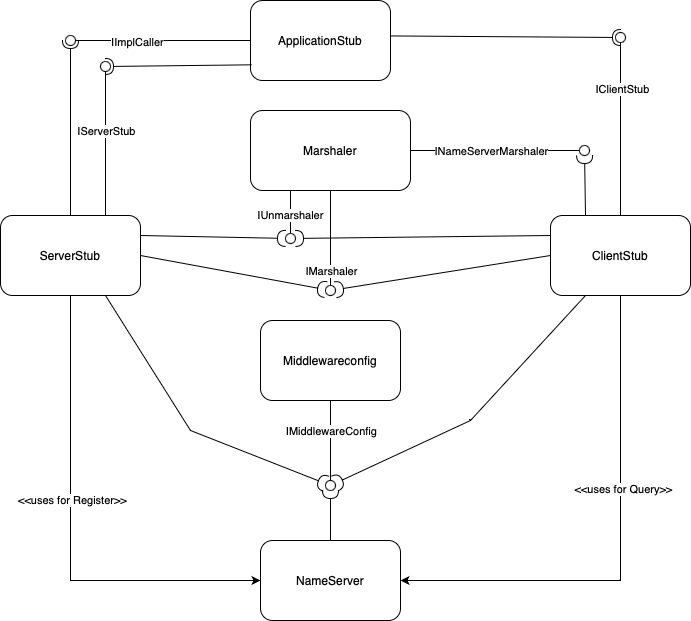

The diagram above was exported from draw.io. Its source (the exported page's mxGraphModel, read from the mxfile embedded in the PNG):
<mxGraphModel dx="1185" dy="1820" grid="1" gridSize="10" guides="1" tooltips="1" connect="1" arrows="1" fold="1" page="1" pageScale="1" pageWidth="827" pageHeight="1169" math="0" shadow="0">
  <root>
    <mxCell id="0" />
    <mxCell id="1" parent="0" />
    <mxCell id="w5xYRL-Dj_A4mpMXBh8z-1" value="NameServer" style="rounded=1;whiteSpace=wrap;html=1;" parent="1" vertex="1">
      <mxGeometry x="290" y="460" width="140" height="80" as="geometry" />
    </mxCell>
    <mxCell id="hKsBZvEmJ7tKtQ_5rDEc-19" style="edgeStyle=orthogonalEdgeStyle;rounded=0;orthogonalLoop=1;jettySize=auto;html=1;entryX=0;entryY=0.5;entryDx=0;entryDy=0;" edge="1" parent="1" source="w5xYRL-Dj_A4mpMXBh8z-2" target="w5xYRL-Dj_A4mpMXBh8z-1">
      <mxGeometry relative="1" as="geometry">
        <Array as="points">
          <mxPoint x="100" y="500" />
        </Array>
      </mxGeometry>
    </mxCell>
    <mxCell id="hKsBZvEmJ7tKtQ_5rDEc-20" value="&amp;lt;&amp;lt;uses for Register&amp;gt;&amp;gt;" style="edgeLabel;html=1;align=center;verticalAlign=middle;resizable=0;points=[];" vertex="1" connectable="0" parent="hKsBZvEmJ7tKtQ_5rDEc-19">
      <mxGeometry x="-0.1392" y="1" relative="1" as="geometry">
        <mxPoint as="offset" />
      </mxGeometry>
    </mxCell>
    <mxCell id="w5xYRL-Dj_A4mpMXBh8z-2" value="ServerStub" style="rounded=1;whiteSpace=wrap;html=1;" parent="1" vertex="1">
      <mxGeometry x="30" y="135" width="140" height="80" as="geometry" />
    </mxCell>
    <mxCell id="hKsBZvEmJ7tKtQ_5rDEc-21" style="edgeStyle=orthogonalEdgeStyle;rounded=0;orthogonalLoop=1;jettySize=auto;html=1;entryX=1;entryY=0.5;entryDx=0;entryDy=0;" edge="1" parent="1" source="w5xYRL-Dj_A4mpMXBh8z-3" target="w5xYRL-Dj_A4mpMXBh8z-1">
      <mxGeometry relative="1" as="geometry">
        <Array as="points">
          <mxPoint x="650" y="500" />
        </Array>
      </mxGeometry>
    </mxCell>
    <mxCell id="hKsBZvEmJ7tKtQ_5rDEc-22" value="&amp;lt;&amp;lt;uses for Query&amp;gt;&amp;gt;" style="edgeLabel;html=1;align=center;verticalAlign=middle;resizable=0;points=[];" vertex="1" connectable="0" parent="hKsBZvEmJ7tKtQ_5rDEc-21">
      <mxGeometry x="-0.2357" y="2" relative="1" as="geometry">
        <mxPoint as="offset" />
      </mxGeometry>
    </mxCell>
    <mxCell id="w5xYRL-Dj_A4mpMXBh8z-3" value="ClientStub" style="rounded=1;whiteSpace=wrap;html=1;" parent="1" vertex="1">
      <mxGeometry x="580" y="135" width="140" height="80" as="geometry" />
    </mxCell>
    <mxCell id="w5xYRL-Dj_A4mpMXBh8z-4" value="Marshaler" style="rounded=1;whiteSpace=wrap;html=1;" parent="1" vertex="1">
      <mxGeometry x="280" y="30" width="160" height="80" as="geometry" />
    </mxCell>
    <mxCell id="w5xYRL-Dj_A4mpMXBh8z-5" value="ApplicationStub" style="rounded=1;whiteSpace=wrap;html=1;" parent="1" vertex="1">
      <mxGeometry x="280" y="-80" width="140" height="80" as="geometry" />
    </mxCell>
    <mxCell id="w5xYRL-Dj_A4mpMXBh8z-6" value="" style="rounded=0;orthogonalLoop=1;jettySize=auto;html=1;endArrow=none;endFill=0;sketch=0;sourcePerimeterSpacing=0;targetPerimeterSpacing=0;exitX=0.5;exitY=1;exitDx=0;exitDy=0;" parent="1" source="w5xYRL-Dj_A4mpMXBh8z-4" target="w5xYRL-Dj_A4mpMXBh8z-8" edge="1">
      <mxGeometry relative="1" as="geometry">
        <mxPoint x="350" y="235" as="sourcePoint" />
      </mxGeometry>
    </mxCell>
    <mxCell id="w5xYRL-Dj_A4mpMXBh8z-13" value="IMarshaler" style="edgeLabel;html=1;align=center;verticalAlign=middle;resizable=0;points=[];" parent="w5xYRL-Dj_A4mpMXBh8z-6" vertex="1" connectable="0">
      <mxGeometry x="0.1179" y="-1" relative="1" as="geometry">
        <mxPoint x="1" y="27" as="offset" />
      </mxGeometry>
    </mxCell>
    <mxCell id="w5xYRL-Dj_A4mpMXBh8z-7" value="" style="rounded=0;orthogonalLoop=1;jettySize=auto;html=1;endArrow=halfCircle;endFill=0;endSize=6;strokeWidth=1;sketch=0;exitX=0;exitY=0.5;exitDx=0;exitDy=0;" parent="1" source="w5xYRL-Dj_A4mpMXBh8z-3" target="w5xYRL-Dj_A4mpMXBh8z-8" edge="1">
      <mxGeometry relative="1" as="geometry">
        <mxPoint x="390" y="235" as="sourcePoint" />
        <mxPoint x="390" y="190" as="targetPoint" />
        <Array as="points" />
      </mxGeometry>
    </mxCell>
    <mxCell id="w5xYRL-Dj_A4mpMXBh8z-8" value="" style="ellipse;whiteSpace=wrap;html=1;align=center;aspect=fixed;resizable=0;points=[];outlineConnect=0;sketch=0;" parent="1" vertex="1">
      <mxGeometry x="355" y="205" width="10" height="10" as="geometry" />
    </mxCell>
    <mxCell id="w5xYRL-Dj_A4mpMXBh8z-12" value="" style="rounded=0;orthogonalLoop=1;jettySize=auto;html=1;endArrow=halfCircle;endFill=0;endSize=6;strokeWidth=1;sketch=0;exitX=1;exitY=0.5;exitDx=0;exitDy=0;" parent="1" source="w5xYRL-Dj_A4mpMXBh8z-2" target="w5xYRL-Dj_A4mpMXBh8z-8" edge="1">
      <mxGeometry relative="1" as="geometry">
        <mxPoint x="203" y="220" as="sourcePoint" />
        <mxPoint x="358" y="175" as="targetPoint" />
        <Array as="points" />
      </mxGeometry>
    </mxCell>
    <mxCell id="w5xYRL-Dj_A4mpMXBh8z-20" value="" style="rounded=0;orthogonalLoop=1;jettySize=auto;html=1;endArrow=none;endFill=0;sketch=0;sourcePerimeterSpacing=0;targetPerimeterSpacing=0;exitX=0.5;exitY=0;exitDx=0;exitDy=0;" parent="1" source="w5xYRL-Dj_A4mpMXBh8z-3" target="w5xYRL-Dj_A4mpMXBh8z-22" edge="1">
      <mxGeometry relative="1" as="geometry">
        <mxPoint x="340" y="335" as="sourcePoint" />
      </mxGeometry>
    </mxCell>
    <mxCell id="w5xYRL-Dj_A4mpMXBh8z-28" value="IClientStub" style="edgeLabel;html=1;align=center;verticalAlign=middle;resizable=0;points=[];" parent="w5xYRL-Dj_A4mpMXBh8z-20" vertex="1" connectable="0">
      <mxGeometry x="0.4682" y="-1" relative="1" as="geometry">
        <mxPoint as="offset" />
      </mxGeometry>
    </mxCell>
    <mxCell id="w5xYRL-Dj_A4mpMXBh8z-21" value="" style="rounded=0;orthogonalLoop=1;jettySize=auto;html=1;endArrow=halfCircle;endFill=0;entryX=0.5;entryY=0.5;endSize=6;strokeWidth=1;sketch=0;exitX=1.002;exitY=0.443;exitDx=0;exitDy=0;exitPerimeter=0;" parent="1" source="w5xYRL-Dj_A4mpMXBh8z-5" target="w5xYRL-Dj_A4mpMXBh8z-22" edge="1">
      <mxGeometry relative="1" as="geometry">
        <mxPoint x="380" y="335" as="sourcePoint" />
      </mxGeometry>
    </mxCell>
    <mxCell id="w5xYRL-Dj_A4mpMXBh8z-22" value="" style="ellipse;whiteSpace=wrap;html=1;align=center;aspect=fixed;resizable=0;points=[];outlineConnect=0;sketch=0;" parent="1" vertex="1">
      <mxGeometry x="645" y="-48" width="10" height="10" as="geometry" />
    </mxCell>
    <mxCell id="w5xYRL-Dj_A4mpMXBh8z-23" value="" style="rounded=0;orthogonalLoop=1;jettySize=auto;html=1;endArrow=none;endFill=0;sketch=0;sourcePerimeterSpacing=0;targetPerimeterSpacing=0;exitX=0;exitY=0.5;exitDx=0;exitDy=0;" parent="1" source="w5xYRL-Dj_A4mpMXBh8z-5" target="w5xYRL-Dj_A4mpMXBh8z-25" edge="1">
      <mxGeometry relative="1" as="geometry">
        <mxPoint x="340" y="335" as="sourcePoint" />
      </mxGeometry>
    </mxCell>
    <mxCell id="w5xYRL-Dj_A4mpMXBh8z-29" value="IImplCaller" style="edgeLabel;html=1;align=center;verticalAlign=middle;resizable=0;points=[];" parent="w5xYRL-Dj_A4mpMXBh8z-23" vertex="1" connectable="0">
      <mxGeometry x="0.3059" y="1" relative="1" as="geometry">
        <mxPoint as="offset" />
      </mxGeometry>
    </mxCell>
    <mxCell id="w5xYRL-Dj_A4mpMXBh8z-24" value="" style="rounded=0;orthogonalLoop=1;jettySize=auto;html=1;endArrow=halfCircle;endFill=0;entryX=0.5;entryY=0.5;endSize=6;strokeWidth=1;sketch=0;exitX=0.5;exitY=0;exitDx=0;exitDy=0;" parent="1" source="w5xYRL-Dj_A4mpMXBh8z-2" target="w5xYRL-Dj_A4mpMXBh8z-25" edge="1">
      <mxGeometry relative="1" as="geometry">
        <mxPoint x="100" y="-130" as="sourcePoint" />
      </mxGeometry>
    </mxCell>
    <mxCell id="w5xYRL-Dj_A4mpMXBh8z-25" value="" style="ellipse;whiteSpace=wrap;html=1;align=center;aspect=fixed;resizable=0;points=[];outlineConnect=0;sketch=0;" parent="1" vertex="1">
      <mxGeometry x="95" y="-45" width="10" height="10" as="geometry" />
    </mxCell>
    <mxCell id="MWISKzmY4oie7jTCmVE1-1" value="" style="rounded=0;orthogonalLoop=1;jettySize=auto;html=1;endArrow=none;endFill=0;sketch=0;sourcePerimeterSpacing=0;targetPerimeterSpacing=0;exitX=0.75;exitY=0;exitDx=0;exitDy=0;" parent="1" source="w5xYRL-Dj_A4mpMXBh8z-2" target="MWISKzmY4oie7jTCmVE1-4" edge="1">
      <mxGeometry relative="1" as="geometry">
        <mxPoint x="290" y="-30" as="sourcePoint" />
      </mxGeometry>
    </mxCell>
    <mxCell id="MWISKzmY4oie7jTCmVE1-2" value="IServerStub" style="edgeLabel;html=1;align=center;verticalAlign=middle;resizable=0;points=[];" parent="MWISKzmY4oie7jTCmVE1-1" vertex="1" connectable="0">
      <mxGeometry x="0.3059" y="1" relative="1" as="geometry">
        <mxPoint x="1" y="9" as="offset" />
      </mxGeometry>
    </mxCell>
    <mxCell id="MWISKzmY4oie7jTCmVE1-3" value="" style="rounded=0;orthogonalLoop=1;jettySize=auto;html=1;endArrow=halfCircle;endFill=0;entryX=0.5;entryY=0.5;endSize=6;strokeWidth=1;sketch=0;exitX=0.009;exitY=0.804;exitDx=0;exitDy=0;exitPerimeter=0;" parent="1" source="w5xYRL-Dj_A4mpMXBh8z-5" target="MWISKzmY4oie7jTCmVE1-4" edge="1">
      <mxGeometry relative="1" as="geometry">
        <mxPoint x="110" y="145" as="sourcePoint" />
      </mxGeometry>
    </mxCell>
    <mxCell id="MWISKzmY4oie7jTCmVE1-4" value="" style="ellipse;whiteSpace=wrap;html=1;align=center;aspect=fixed;resizable=0;points=[];outlineConnect=0;sketch=0;" parent="1" vertex="1">
      <mxGeometry x="130" y="-19" width="10" height="10" as="geometry" />
    </mxCell>
    <mxCell id="hKsBZvEmJ7tKtQ_5rDEc-2" value="Middlewareconfig" style="rounded=1;whiteSpace=wrap;html=1;" vertex="1" parent="1">
      <mxGeometry x="290" y="240" width="140" height="80" as="geometry" />
    </mxCell>
    <mxCell id="hKsBZvEmJ7tKtQ_5rDEc-3" value="" style="rounded=0;orthogonalLoop=1;jettySize=auto;html=1;endArrow=none;endFill=0;sketch=0;sourcePerimeterSpacing=0;targetPerimeterSpacing=0;exitX=0.5;exitY=1;exitDx=0;exitDy=0;" edge="1" parent="1" target="hKsBZvEmJ7tKtQ_5rDEc-5" source="hKsBZvEmJ7tKtQ_5rDEc-2">
      <mxGeometry relative="1" as="geometry">
        <mxPoint x="370" y="120" as="sourcePoint" />
      </mxGeometry>
    </mxCell>
    <mxCell id="hKsBZvEmJ7tKtQ_5rDEc-4" value="IMiddlewareConfig" style="edgeLabel;html=1;align=center;verticalAlign=middle;resizable=0;points=[];" vertex="1" connectable="0" parent="hKsBZvEmJ7tKtQ_5rDEc-3">
      <mxGeometry x="0.1179" y="-1" relative="1" as="geometry">
        <mxPoint x="1" y="-15" as="offset" />
      </mxGeometry>
    </mxCell>
    <mxCell id="hKsBZvEmJ7tKtQ_5rDEc-5" value="" style="ellipse;whiteSpace=wrap;html=1;align=center;aspect=fixed;resizable=0;points=[];outlineConnect=0;sketch=0;" vertex="1" parent="1">
      <mxGeometry x="355" y="400" width="10" height="10" as="geometry" />
    </mxCell>
    <mxCell id="hKsBZvEmJ7tKtQ_5rDEc-6" value="" style="rounded=0;orthogonalLoop=1;jettySize=auto;html=1;endArrow=halfCircle;endFill=0;endSize=6;strokeWidth=1;sketch=0;exitX=0.25;exitY=1;exitDx=0;exitDy=0;" edge="1" parent="1" source="w5xYRL-Dj_A4mpMXBh8z-3" target="hKsBZvEmJ7tKtQ_5rDEc-5">
      <mxGeometry relative="1" as="geometry">
        <mxPoint x="590" y="185" as="sourcePoint" />
        <mxPoint x="370" y="400" as="targetPoint" />
        <Array as="points">
          <mxPoint x="500" y="340" />
        </Array>
      </mxGeometry>
    </mxCell>
    <mxCell id="hKsBZvEmJ7tKtQ_5rDEc-7" value="" style="rounded=0;orthogonalLoop=1;jettySize=auto;html=1;endArrow=halfCircle;endFill=0;endSize=6;strokeWidth=1;sketch=0;exitX=0.75;exitY=1;exitDx=0;exitDy=0;" edge="1" parent="1" source="w5xYRL-Dj_A4mpMXBh8z-2" target="hKsBZvEmJ7tKtQ_5rDEc-5">
      <mxGeometry relative="1" as="geometry">
        <mxPoint x="600" y="195" as="sourcePoint" />
        <mxPoint x="385" y="195" as="targetPoint" />
        <Array as="points">
          <mxPoint x="220" y="350" />
        </Array>
      </mxGeometry>
    </mxCell>
    <mxCell id="hKsBZvEmJ7tKtQ_5rDEc-8" value="" style="rounded=0;orthogonalLoop=1;jettySize=auto;html=1;endArrow=halfCircle;endFill=0;endSize=6;strokeWidth=1;sketch=0;exitX=0.5;exitY=0;exitDx=0;exitDy=0;" edge="1" parent="1" source="w5xYRL-Dj_A4mpMXBh8z-1" target="hKsBZvEmJ7tKtQ_5rDEc-5">
      <mxGeometry relative="1" as="geometry">
        <mxPoint x="610" y="205" as="sourcePoint" />
        <mxPoint x="395" y="205" as="targetPoint" />
        <Array as="points" />
      </mxGeometry>
    </mxCell>
    <mxCell id="hKsBZvEmJ7tKtQ_5rDEc-9" value="" style="rounded=0;orthogonalLoop=1;jettySize=auto;html=1;endArrow=none;endFill=0;sketch=0;sourcePerimeterSpacing=0;targetPerimeterSpacing=0;exitX=1;exitY=0.5;exitDx=0;exitDy=0;" edge="1" parent="1" target="hKsBZvEmJ7tKtQ_5rDEc-11" source="w5xYRL-Dj_A4mpMXBh8z-4">
      <mxGeometry relative="1" as="geometry">
        <mxPoint x="370" y="120" as="sourcePoint" />
      </mxGeometry>
    </mxCell>
    <mxCell id="hKsBZvEmJ7tKtQ_5rDEc-10" value="INameServerMarshaler" style="edgeLabel;html=1;align=center;verticalAlign=middle;resizable=0;points=[];" vertex="1" connectable="0" parent="hKsBZvEmJ7tKtQ_5rDEc-9">
      <mxGeometry x="0.1179" y="-1" relative="1" as="geometry">
        <mxPoint x="-14" y="-1" as="offset" />
      </mxGeometry>
    </mxCell>
    <mxCell id="hKsBZvEmJ7tKtQ_5rDEc-11" value="" style="ellipse;whiteSpace=wrap;html=1;align=center;aspect=fixed;resizable=0;points=[];outlineConnect=0;sketch=0;" vertex="1" parent="1">
      <mxGeometry x="609" y="65" width="10" height="10" as="geometry" />
    </mxCell>
    <mxCell id="hKsBZvEmJ7tKtQ_5rDEc-13" value="" style="rounded=0;orthogonalLoop=1;jettySize=auto;html=1;endArrow=none;endFill=0;sketch=0;sourcePerimeterSpacing=0;targetPerimeterSpacing=0;exitX=0.25;exitY=1;exitDx=0;exitDy=0;" edge="1" parent="1" target="hKsBZvEmJ7tKtQ_5rDEc-15" source="w5xYRL-Dj_A4mpMXBh8z-4">
      <mxGeometry relative="1" as="geometry">
        <mxPoint x="380" y="130" as="sourcePoint" />
      </mxGeometry>
    </mxCell>
    <mxCell id="hKsBZvEmJ7tKtQ_5rDEc-14" value="IUnmarshaler" style="edgeLabel;html=1;align=center;verticalAlign=middle;resizable=0;points=[];" vertex="1" connectable="0" parent="hKsBZvEmJ7tKtQ_5rDEc-13">
      <mxGeometry x="0.1179" y="-1" relative="1" as="geometry">
        <mxPoint as="offset" />
      </mxGeometry>
    </mxCell>
    <mxCell id="hKsBZvEmJ7tKtQ_5rDEc-15" value="" style="ellipse;whiteSpace=wrap;html=1;align=center;aspect=fixed;resizable=0;points=[];outlineConnect=0;sketch=0;" vertex="1" parent="1">
      <mxGeometry x="315" y="153" width="10" height="10" as="geometry" />
    </mxCell>
    <mxCell id="hKsBZvEmJ7tKtQ_5rDEc-16" value="" style="rounded=0;orthogonalLoop=1;jettySize=auto;html=1;endArrow=halfCircle;endFill=0;endSize=6;strokeWidth=1;sketch=0;exitX=1;exitY=0.25;exitDx=0;exitDy=0;" edge="1" parent="1" source="w5xYRL-Dj_A4mpMXBh8z-2" target="hKsBZvEmJ7tKtQ_5rDEc-15">
      <mxGeometry relative="1" as="geometry">
        <mxPoint x="180" y="185" as="sourcePoint" />
        <mxPoint x="365" y="185" as="targetPoint" />
        <Array as="points" />
      </mxGeometry>
    </mxCell>
    <mxCell id="hKsBZvEmJ7tKtQ_5rDEc-17" value="" style="rounded=0;orthogonalLoop=1;jettySize=auto;html=1;endArrow=halfCircle;endFill=0;endSize=6;strokeWidth=1;sketch=0;exitX=0;exitY=0.25;exitDx=0;exitDy=0;" edge="1" parent="1" source="w5xYRL-Dj_A4mpMXBh8z-3" target="hKsBZvEmJ7tKtQ_5rDEc-15">
      <mxGeometry relative="1" as="geometry">
        <mxPoint x="190" y="195" as="sourcePoint" />
        <mxPoint x="375" y="195" as="targetPoint" />
        <Array as="points" />
      </mxGeometry>
    </mxCell>
    <mxCell id="hKsBZvEmJ7tKtQ_5rDEc-18" value="" style="rounded=0;orthogonalLoop=1;jettySize=auto;html=1;endArrow=halfCircle;endFill=0;endSize=6;strokeWidth=1;sketch=0;exitX=0.25;exitY=0;exitDx=0;exitDy=0;" edge="1" parent="1" source="w5xYRL-Dj_A4mpMXBh8z-3" target="hKsBZvEmJ7tKtQ_5rDEc-11">
      <mxGeometry relative="1" as="geometry">
        <mxPoint x="590" y="185" as="sourcePoint" />
        <mxPoint x="374.9387281213824" y="219.21963819727057" as="targetPoint" />
        <Array as="points" />
      </mxGeometry>
    </mxCell>
  </root>
</mxGraphModel>